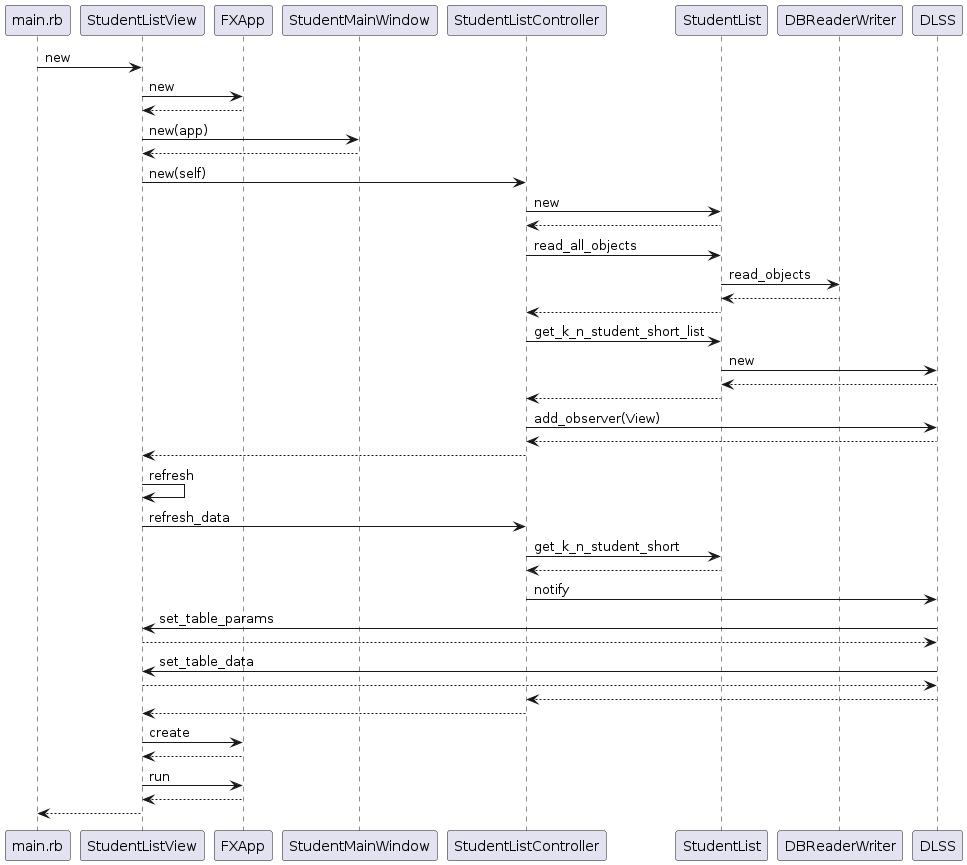

The diagram above was rendered by PlantUML. Its source (embedded in the PNG):
@startuml
main.rb -> StudentListView : new
StudentListView -> FXApp : new
StudentListView <-- FXApp

StudentListView -> StudentMainWindow : new(app)
StudentListView <-- StudentMainWindow

StudentListView -> StudentListController : new(self)

StudentListController -> StudentList : new
StudentListController <-- StudentList

StudentListController -> StudentList : read_all_objects
StudentList -> DBReaderWriter : read_objects
StudentList <-- DBReaderWriter
StudentListController <-- StudentList

StudentListController -> StudentList : get_k_n_student_short_list
StudentList -> DLSS : new
StudentList <-- DLSS
StudentListController <-- StudentList

StudentListController -> DLSS: add_observer(View) 
StudentListController <-- DLSS

StudentListView <-- StudentListController
StudentListView -> StudentListView : refresh
StudentListView -> StudentListController : refresh_data

StudentListController -> StudentList : get_k_n_student_short
StudentListController <-- StudentList

StudentListController -> DLSS: notify

StudentListView <- DLSS: set_table_params
StudentListView --> DLSS

StudentListView <- DLSS : set_table_data
StudentListView --> DLSS

StudentListController <-- DLSS
StudentListView <-- StudentListController

StudentListView -> FXApp : create
StudentListView <-- FXApp
StudentListView -> FXApp : run
StudentListView <-- FXApp

main.rb <-- StudentListView


@enduml